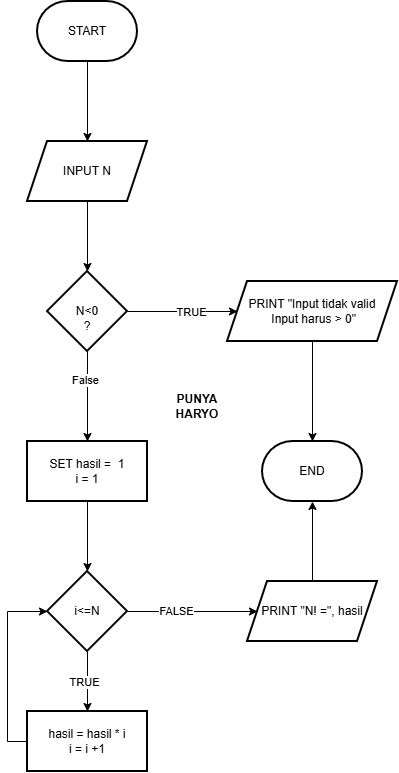

The diagram above was exported from draw.io. Its source (the exported page's mxGraphModel, read from the mxfile embedded in the PNG):
<mxGraphModel dx="1479" dy="754" grid="1" gridSize="10" guides="1" tooltips="1" connect="1" arrows="1" fold="1" page="1" pageScale="1" pageWidth="850" pageHeight="1100" math="0" shadow="0">
  <root>
    <mxCell id="0" />
    <mxCell id="1" parent="0" />
    <mxCell id="5CqR7f7CG7iNili2PLHx-5" edge="1" parent="1" source="5CqR7f7CG7iNili2PLHx-1" style="edgeStyle=orthogonalEdgeStyle;rounded=0;orthogonalLoop=1;jettySize=auto;html=1;" target="5CqR7f7CG7iNili2PLHx-4" value="">
      <mxGeometry relative="1" as="geometry" />
    </mxCell>
    <mxCell id="5CqR7f7CG7iNili2PLHx-1" parent="1" style="strokeWidth=2;html=1;shape=mxgraph.flowchart.terminator;whiteSpace=wrap;" value="START" vertex="1">
      <mxGeometry height="60" width="100" x="320" y="60" as="geometry" />
    </mxCell>
    <mxCell id="5CqR7f7CG7iNili2PLHx-2" parent="1" style="strokeWidth=2;html=1;shape=mxgraph.flowchart.terminator;whiteSpace=wrap;" value="END" vertex="1">
      <mxGeometry height="60" width="100" x="545" y="500" as="geometry" />
    </mxCell>
    <mxCell id="5CqR7f7CG7iNili2PLHx-7" edge="1" parent="1" source="5CqR7f7CG7iNili2PLHx-4" style="edgeStyle=orthogonalEdgeStyle;rounded=0;orthogonalLoop=1;jettySize=auto;html=1;" target="5CqR7f7CG7iNili2PLHx-6" value="">
      <mxGeometry relative="1" as="geometry" />
    </mxCell>
    <mxCell id="5CqR7f7CG7iNili2PLHx-4" parent="1" style="shape=parallelogram;perimeter=parallelogramPerimeter;whiteSpace=wrap;html=1;fixedSize=1;strokeWidth=2;" value="INPUT N" vertex="1">
      <mxGeometry height="60" width="120" x="310" y="200" as="geometry" />
    </mxCell>
    <mxCell id="5CqR7f7CG7iNili2PLHx-9" edge="1" parent="1" source="5CqR7f7CG7iNili2PLHx-6" style="edgeStyle=orthogonalEdgeStyle;rounded=0;orthogonalLoop=1;jettySize=auto;html=1;" target="5CqR7f7CG7iNili2PLHx-8" value="">
      <mxGeometry relative="1" as="geometry" />
    </mxCell>
    <mxCell id="5CqR7f7CG7iNili2PLHx-23" connectable="0" parent="5CqR7f7CG7iNili2PLHx-9" style="edgeLabel;html=1;align=center;verticalAlign=middle;resizable=0;points=[];" value="TRUE" vertex="1">
      <mxGeometry relative="1" x="0.15" y="-1" as="geometry">
        <mxPoint as="offset" />
      </mxGeometry>
    </mxCell>
    <mxCell id="5CqR7f7CG7iNili2PLHx-11" edge="1" parent="1" source="5CqR7f7CG7iNili2PLHx-6" style="edgeStyle=orthogonalEdgeStyle;rounded=0;orthogonalLoop=1;jettySize=auto;html=1;" target="5CqR7f7CG7iNili2PLHx-10" value="">
      <mxGeometry relative="1" as="geometry" />
    </mxCell>
    <mxCell id="5CqR7f7CG7iNili2PLHx-24" connectable="0" parent="5CqR7f7CG7iNili2PLHx-11" style="edgeLabel;html=1;align=center;verticalAlign=middle;resizable=0;points=[];" value="False" vertex="1">
      <mxGeometry relative="1" x="-0.3652" y="-2" as="geometry">
        <mxPoint as="offset" />
      </mxGeometry>
    </mxCell>
    <mxCell id="5CqR7f7CG7iNili2PLHx-6" parent="1" style="rhombus;whiteSpace=wrap;html=1;strokeWidth=2;" value="&lt;div&gt;&lt;br&gt;&lt;/div&gt;&lt;div&gt;N&amp;lt;0&lt;/div&gt;&lt;div&gt;?&lt;/div&gt;" vertex="1">
      <mxGeometry height="80" width="80" x="330" y="330" as="geometry" />
    </mxCell>
    <mxCell id="5CqR7f7CG7iNili2PLHx-8" parent="1" style="shape=parallelogram;perimeter=parallelogramPerimeter;whiteSpace=wrap;html=1;fixedSize=1;strokeWidth=2;" value="PRINT &quot;Input tidak valid&lt;div&gt;&amp;nbsp;Input harus &amp;gt; 0&quot;&lt;/div&gt;" vertex="1">
      <mxGeometry height="60" width="170" x="510" y="340" as="geometry" />
    </mxCell>
    <mxCell id="5CqR7f7CG7iNili2PLHx-13" edge="1" parent="1" source="5CqR7f7CG7iNili2PLHx-10" style="edgeStyle=orthogonalEdgeStyle;rounded=0;orthogonalLoop=1;jettySize=auto;html=1;" target="5CqR7f7CG7iNili2PLHx-12" value="">
      <mxGeometry relative="1" as="geometry" />
    </mxCell>
    <mxCell id="5CqR7f7CG7iNili2PLHx-10" parent="1" style="whiteSpace=wrap;html=1;strokeWidth=2;" value="SET hasil =&amp;nbsp; 1&lt;div&gt;i = 1&lt;/div&gt;" vertex="1">
      <mxGeometry height="60" width="120" x="310" y="500" as="geometry" />
    </mxCell>
    <mxCell id="5CqR7f7CG7iNili2PLHx-17" edge="1" parent="1" source="5CqR7f7CG7iNili2PLHx-12" style="edgeStyle=orthogonalEdgeStyle;rounded=0;orthogonalLoop=1;jettySize=auto;html=1;entryX=0.5;entryY=0;entryDx=0;entryDy=0;" target="5CqR7f7CG7iNili2PLHx-14">
      <mxGeometry relative="1" as="geometry" />
    </mxCell>
    <mxCell id="5CqR7f7CG7iNili2PLHx-26" connectable="0" parent="5CqR7f7CG7iNili2PLHx-17" style="edgeLabel;html=1;align=center;verticalAlign=middle;resizable=0;points=[];" value="TRUE" vertex="1">
      <mxGeometry relative="1" x="0.0376" y="-3" as="geometry">
        <mxPoint as="offset" />
      </mxGeometry>
    </mxCell>
    <mxCell id="5CqR7f7CG7iNili2PLHx-20" edge="1" parent="1" source="5CqR7f7CG7iNili2PLHx-12" style="edgeStyle=orthogonalEdgeStyle;rounded=0;orthogonalLoop=1;jettySize=auto;html=1;" target="5CqR7f7CG7iNili2PLHx-19" value="">
      <mxGeometry relative="1" as="geometry" />
    </mxCell>
    <mxCell id="5CqR7f7CG7iNili2PLHx-25" connectable="0" parent="5CqR7f7CG7iNili2PLHx-20" style="edgeLabel;html=1;align=center;verticalAlign=middle;resizable=0;points=[];" value="FALSE" vertex="1">
      <mxGeometry relative="1" x="-0.26" as="geometry">
        <mxPoint as="offset" />
      </mxGeometry>
    </mxCell>
    <mxCell id="5CqR7f7CG7iNili2PLHx-12" parent="1" style="rhombus;whiteSpace=wrap;html=1;strokeWidth=2;" value="i&amp;lt;=N" vertex="1">
      <mxGeometry height="80" width="80" x="330" y="630" as="geometry" />
    </mxCell>
    <mxCell id="5CqR7f7CG7iNili2PLHx-18" edge="1" parent="1" source="5CqR7f7CG7iNili2PLHx-14" style="edgeStyle=orthogonalEdgeStyle;rounded=0;orthogonalLoop=1;jettySize=auto;html=1;entryX=0;entryY=0.5;entryDx=0;entryDy=0;exitX=0;exitY=0.5;exitDx=0;exitDy=0;" target="5CqR7f7CG7iNili2PLHx-12">
      <mxGeometry relative="1" as="geometry" />
    </mxCell>
    <mxCell id="5CqR7f7CG7iNili2PLHx-14" parent="1" style="whiteSpace=wrap;html=1;strokeWidth=2;" value="&lt;div&gt;hasil = hasil * i&lt;/div&gt;i = i +1" vertex="1">
      <mxGeometry height="60" width="120" x="310" y="770" as="geometry" />
    </mxCell>
    <mxCell id="5CqR7f7CG7iNili2PLHx-19" parent="1" style="shape=parallelogram;perimeter=parallelogramPerimeter;whiteSpace=wrap;html=1;fixedSize=1;strokeWidth=2;" value="PRINT &quot;N! =&quot;, hasil" vertex="1">
      <mxGeometry height="60" width="130" x="530" y="640" as="geometry" />
    </mxCell>
    <mxCell id="5CqR7f7CG7iNili2PLHx-21" edge="1" parent="1" source="5CqR7f7CG7iNili2PLHx-19" style="edgeStyle=orthogonalEdgeStyle;rounded=0;orthogonalLoop=1;jettySize=auto;html=1;entryX=0.5;entryY=1;entryDx=0;entryDy=0;entryPerimeter=0;" target="5CqR7f7CG7iNili2PLHx-2">
      <mxGeometry relative="1" as="geometry" />
    </mxCell>
    <mxCell id="5CqR7f7CG7iNili2PLHx-22" edge="1" parent="1" source="5CqR7f7CG7iNili2PLHx-8" style="edgeStyle=orthogonalEdgeStyle;rounded=0;orthogonalLoop=1;jettySize=auto;html=1;entryX=0.5;entryY=0;entryDx=0;entryDy=0;entryPerimeter=0;" target="5CqR7f7CG7iNili2PLHx-2">
      <mxGeometry relative="1" as="geometry" />
    </mxCell>
    <mxCell id="5CqR7f7CG7iNili2PLHx-27" parent="1" style="text;html=1;whiteSpace=wrap;strokeColor=none;fillColor=none;align=center;verticalAlign=middle;rounded=0;" value="&lt;b&gt;PUNYA HARYO&lt;/b&gt;" vertex="1">
      <mxGeometry height="30" width="60" x="450" y="450" as="geometry" />
    </mxCell>
  </root>
</mxGraphModel>